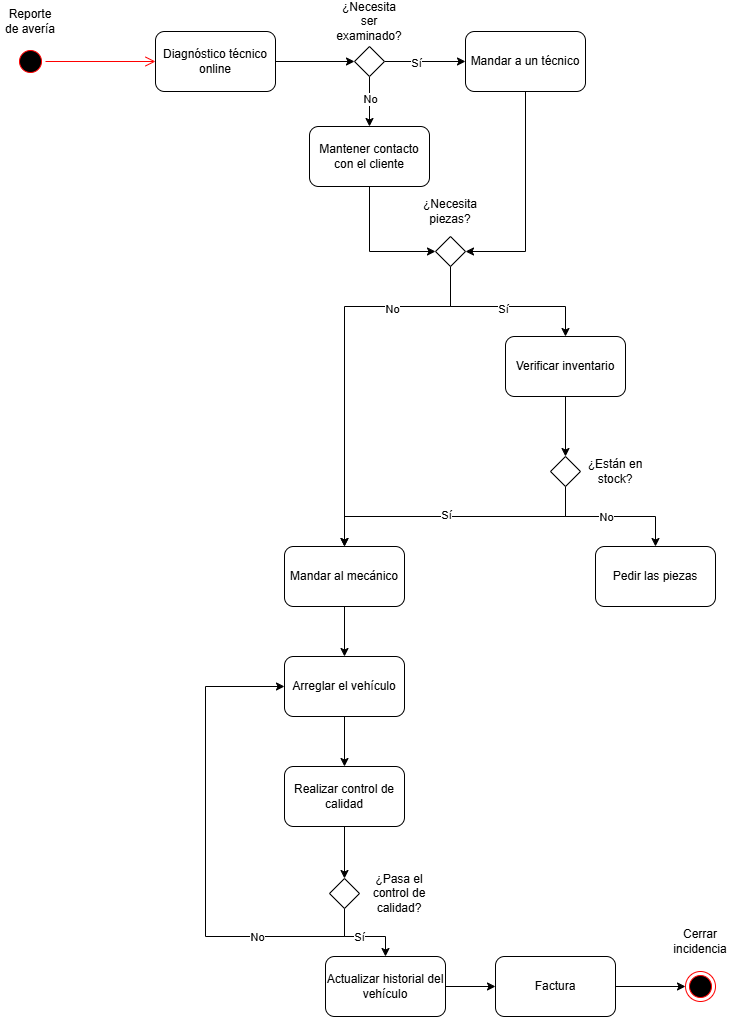

The diagram above was exported from draw.io. Its source (the exported page's mxGraphModel, read from the mxfile embedded in the PNG):
<mxGraphModel dx="1094" dy="897" grid="1" gridSize="10" guides="1" tooltips="1" connect="1" arrows="1" fold="1" page="1" pageScale="1" pageWidth="827" pageHeight="1169" math="0" shadow="0">
  <root>
    <mxCell id="0" />
    <mxCell id="1" parent="0" />
    <mxCell id="4MxY9I-dDKaMIs5QFvat-1" parent="1" style="ellipse;html=1;shape=startState;fillColor=#000000;strokeColor=#ff0000;" value="" vertex="1">
      <mxGeometry height="30" width="30" x="60" y="110" as="geometry" />
    </mxCell>
    <mxCell id="4MxY9I-dDKaMIs5QFvat-2" edge="1" parent="1" source="4MxY9I-dDKaMIs5QFvat-1" style="edgeStyle=orthogonalEdgeStyle;html=1;verticalAlign=bottom;endArrow=open;endSize=8;strokeColor=#ff0000;rounded=0;" value="">
      <mxGeometry relative="1" as="geometry">
        <mxPoint x="200" y="125" as="targetPoint" />
      </mxGeometry>
    </mxCell>
    <mxCell id="4MxY9I-dDKaMIs5QFvat-3" parent="1" style="text;html=1;whiteSpace=wrap;strokeColor=none;fillColor=none;align=center;verticalAlign=middle;rounded=0;" value="Reporte de avería" vertex="1">
      <mxGeometry height="30" width="60" x="45" y="70" as="geometry" />
    </mxCell>
    <mxCell id="4MxY9I-dDKaMIs5QFvat-6" edge="1" parent="1" source="4MxY9I-dDKaMIs5QFvat-4" style="edgeStyle=orthogonalEdgeStyle;rounded=0;orthogonalLoop=1;jettySize=auto;html=1;exitX=1;exitY=0.5;exitDx=0;exitDy=0;" target="4MxY9I-dDKaMIs5QFvat-5">
      <mxGeometry relative="1" as="geometry" />
    </mxCell>
    <mxCell id="4MxY9I-dDKaMIs5QFvat-4" parent="1" style="rounded=1;whiteSpace=wrap;html=1;" value="Diagnóstico técnico online" vertex="1">
      <mxGeometry height="60" width="120" x="200" y="95" as="geometry" />
    </mxCell>
    <mxCell id="4MxY9I-dDKaMIs5QFvat-9" edge="1" parent="1" source="4MxY9I-dDKaMIs5QFvat-5" style="edgeStyle=orthogonalEdgeStyle;rounded=0;orthogonalLoop=1;jettySize=auto;html=1;exitX=1;exitY=0.5;exitDx=0;exitDy=0;entryX=0;entryY=0.5;entryDx=0;entryDy=0;" target="4MxY9I-dDKaMIs5QFvat-8">
      <mxGeometry relative="1" as="geometry" />
    </mxCell>
    <mxCell id="4MxY9I-dDKaMIs5QFvat-10" connectable="0" parent="4MxY9I-dDKaMIs5QFvat-9" style="edgeLabel;html=1;align=center;verticalAlign=middle;resizable=0;points=[];" value="Sí" vertex="1">
      <mxGeometry relative="1" x="-0.2346" y="-1" as="geometry">
        <mxPoint as="offset" />
      </mxGeometry>
    </mxCell>
    <mxCell id="4MxY9I-dDKaMIs5QFvat-12" edge="1" parent="1" source="4MxY9I-dDKaMIs5QFvat-5" style="edgeStyle=orthogonalEdgeStyle;rounded=0;orthogonalLoop=1;jettySize=auto;html=1;exitX=0.5;exitY=1;exitDx=0;exitDy=0;entryX=0.5;entryY=0;entryDx=0;entryDy=0;" target="4MxY9I-dDKaMIs5QFvat-11">
      <mxGeometry relative="1" as="geometry" />
    </mxCell>
    <mxCell id="4MxY9I-dDKaMIs5QFvat-13" connectable="0" parent="4MxY9I-dDKaMIs5QFvat-12" style="edgeLabel;html=1;align=center;verticalAlign=middle;resizable=0;points=[];" value="No" vertex="1">
      <mxGeometry relative="1" x="-0.12" as="geometry">
        <mxPoint as="offset" />
      </mxGeometry>
    </mxCell>
    <mxCell id="4MxY9I-dDKaMIs5QFvat-5" parent="1" style="rhombus;whiteSpace=wrap;html=1;" value="" vertex="1">
      <mxGeometry height="30" width="30" x="399" y="110" as="geometry" />
    </mxCell>
    <mxCell id="4MxY9I-dDKaMIs5QFvat-7" parent="1" style="text;html=1;whiteSpace=wrap;strokeColor=none;fillColor=none;align=center;verticalAlign=middle;rounded=0;" value="¿Necesita ser examinado?" vertex="1">
      <mxGeometry height="30" width="70" x="379" y="70" as="geometry" />
    </mxCell>
    <mxCell id="4MxY9I-dDKaMIs5QFvat-17" edge="1" parent="1" source="4MxY9I-dDKaMIs5QFvat-8" style="edgeStyle=orthogonalEdgeStyle;rounded=0;orthogonalLoop=1;jettySize=auto;html=1;exitX=0.5;exitY=1;exitDx=0;exitDy=0;entryX=1;entryY=0.5;entryDx=0;entryDy=0;" target="4MxY9I-dDKaMIs5QFvat-15">
      <mxGeometry relative="1" as="geometry" />
    </mxCell>
    <mxCell id="4MxY9I-dDKaMIs5QFvat-8" parent="1" style="rounded=1;whiteSpace=wrap;html=1;" value="Mandar a un técnico" vertex="1">
      <mxGeometry height="60" width="120" x="510" y="95" as="geometry" />
    </mxCell>
    <mxCell id="4MxY9I-dDKaMIs5QFvat-16" edge="1" parent="1" source="4MxY9I-dDKaMIs5QFvat-11" style="edgeStyle=orthogonalEdgeStyle;rounded=0;orthogonalLoop=1;jettySize=auto;html=1;exitX=0.5;exitY=1;exitDx=0;exitDy=0;entryX=0;entryY=0.5;entryDx=0;entryDy=0;" target="4MxY9I-dDKaMIs5QFvat-15">
      <mxGeometry relative="1" as="geometry" />
    </mxCell>
    <mxCell id="4MxY9I-dDKaMIs5QFvat-11" parent="1" style="rounded=1;whiteSpace=wrap;html=1;" value="Mantener contacto con el cliente" vertex="1">
      <mxGeometry height="60" width="120" x="354" y="190" as="geometry" />
    </mxCell>
    <mxCell id="4MxY9I-dDKaMIs5QFvat-20" edge="1" parent="1" source="4MxY9I-dDKaMIs5QFvat-15" style="edgeStyle=orthogonalEdgeStyle;rounded=0;orthogonalLoop=1;jettySize=auto;html=1;exitX=0.5;exitY=1;exitDx=0;exitDy=0;entryX=0.5;entryY=0;entryDx=0;entryDy=0;" target="4MxY9I-dDKaMIs5QFvat-19">
      <mxGeometry relative="1" as="geometry">
        <Array as="points">
          <mxPoint x="495" y="370" />
          <mxPoint x="610" y="370" />
        </Array>
      </mxGeometry>
    </mxCell>
    <mxCell id="4MxY9I-dDKaMIs5QFvat-21" connectable="0" parent="4MxY9I-dDKaMIs5QFvat-20" style="edgeLabel;html=1;align=center;verticalAlign=middle;resizable=0;points=[];" value="Sí" vertex="1">
      <mxGeometry relative="1" x="-0.0054" y="-2" as="geometry">
        <mxPoint as="offset" />
      </mxGeometry>
    </mxCell>
    <mxCell id="4MxY9I-dDKaMIs5QFvat-31" edge="1" parent="1" source="4MxY9I-dDKaMIs5QFvat-15" style="edgeStyle=orthogonalEdgeStyle;rounded=0;orthogonalLoop=1;jettySize=auto;html=1;exitX=0.5;exitY=1;exitDx=0;exitDy=0;entryX=0.5;entryY=0;entryDx=0;entryDy=0;" target="4MxY9I-dDKaMIs5QFvat-30">
      <mxGeometry relative="1" as="geometry">
        <Array as="points">
          <mxPoint x="495" y="370" />
          <mxPoint x="389" y="370" />
        </Array>
      </mxGeometry>
    </mxCell>
    <mxCell id="4MxY9I-dDKaMIs5QFvat-33" connectable="0" parent="4MxY9I-dDKaMIs5QFvat-31" style="edgeLabel;html=1;align=center;verticalAlign=middle;resizable=0;points=[];" value="No" vertex="1">
      <mxGeometry relative="1" x="-0.487" y="2" as="geometry">
        <mxPoint as="offset" />
      </mxGeometry>
    </mxCell>
    <mxCell id="4MxY9I-dDKaMIs5QFvat-15" parent="1" style="rhombus;whiteSpace=wrap;html=1;" value="" vertex="1">
      <mxGeometry height="30" width="30" x="480" y="300" as="geometry" />
    </mxCell>
    <mxCell id="4MxY9I-dDKaMIs5QFvat-18" parent="1" style="text;html=1;whiteSpace=wrap;strokeColor=none;fillColor=none;align=center;verticalAlign=middle;rounded=0;" value="¿Necesita piezas?" vertex="1">
      <mxGeometry height="30" width="60" x="465" y="260" as="geometry" />
    </mxCell>
    <mxCell id="4MxY9I-dDKaMIs5QFvat-25" edge="1" parent="1" source="4MxY9I-dDKaMIs5QFvat-19" style="edgeStyle=orthogonalEdgeStyle;rounded=0;orthogonalLoop=1;jettySize=auto;html=1;exitX=0.5;exitY=1;exitDx=0;exitDy=0;entryX=0.5;entryY=0;entryDx=0;entryDy=0;" target="4MxY9I-dDKaMIs5QFvat-24">
      <mxGeometry relative="1" as="geometry" />
    </mxCell>
    <mxCell id="4MxY9I-dDKaMIs5QFvat-19" parent="1" style="rounded=1;whiteSpace=wrap;html=1;" value="Verificar inventario" vertex="1">
      <mxGeometry height="60" width="120" x="550" y="400" as="geometry" />
    </mxCell>
    <mxCell id="4MxY9I-dDKaMIs5QFvat-28" edge="1" parent="1" source="4MxY9I-dDKaMIs5QFvat-24" style="edgeStyle=orthogonalEdgeStyle;rounded=0;orthogonalLoop=1;jettySize=auto;html=1;exitX=0.5;exitY=1;exitDx=0;exitDy=0;entryX=0.5;entryY=0;entryDx=0;entryDy=0;" target="4MxY9I-dDKaMIs5QFvat-27">
      <mxGeometry relative="1" as="geometry" />
    </mxCell>
    <mxCell id="4MxY9I-dDKaMIs5QFvat-29" connectable="0" parent="4MxY9I-dDKaMIs5QFvat-28" style="edgeLabel;html=1;align=center;verticalAlign=middle;resizable=0;points=[];" value="No" vertex="1">
      <mxGeometry relative="1" x="-0.0667" as="geometry">
        <mxPoint as="offset" />
      </mxGeometry>
    </mxCell>
    <mxCell id="4MxY9I-dDKaMIs5QFvat-32" edge="1" parent="1" source="4MxY9I-dDKaMIs5QFvat-24" style="edgeStyle=orthogonalEdgeStyle;rounded=0;orthogonalLoop=1;jettySize=auto;html=1;exitX=0.5;exitY=1;exitDx=0;exitDy=0;entryX=0.5;entryY=0;entryDx=0;entryDy=0;" target="4MxY9I-dDKaMIs5QFvat-30">
      <mxGeometry relative="1" as="geometry" />
    </mxCell>
    <mxCell id="4MxY9I-dDKaMIs5QFvat-34" connectable="0" parent="4MxY9I-dDKaMIs5QFvat-32" style="edgeLabel;html=1;align=center;verticalAlign=middle;resizable=0;points=[];" value="Sí" vertex="1">
      <mxGeometry relative="1" x="0.0676" y="-2" as="geometry">
        <mxPoint as="offset" />
      </mxGeometry>
    </mxCell>
    <mxCell id="4MxY9I-dDKaMIs5QFvat-24" parent="1" style="rhombus;whiteSpace=wrap;html=1;" value="" vertex="1">
      <mxGeometry height="30" width="30" x="595" y="520" as="geometry" />
    </mxCell>
    <mxCell id="4MxY9I-dDKaMIs5QFvat-26" parent="1" style="text;html=1;whiteSpace=wrap;strokeColor=none;fillColor=none;align=center;verticalAlign=middle;rounded=0;" value="¿Están en stock?" vertex="1">
      <mxGeometry height="30" width="60" x="630" y="520" as="geometry" />
    </mxCell>
    <mxCell id="4MxY9I-dDKaMIs5QFvat-27" parent="1" style="rounded=1;whiteSpace=wrap;html=1;" value="Pedir las piezas" vertex="1">
      <mxGeometry height="60" width="120" x="640" y="610" as="geometry" />
    </mxCell>
    <mxCell id="4MxY9I-dDKaMIs5QFvat-36" edge="1" parent="1" source="4MxY9I-dDKaMIs5QFvat-30" style="edgeStyle=orthogonalEdgeStyle;rounded=0;orthogonalLoop=1;jettySize=auto;html=1;" target="4MxY9I-dDKaMIs5QFvat-35" value="">
      <mxGeometry relative="1" as="geometry" />
    </mxCell>
    <mxCell id="4MxY9I-dDKaMIs5QFvat-30" parent="1" style="rounded=1;whiteSpace=wrap;html=1;" value="Mandar al mecánico" vertex="1">
      <mxGeometry height="60" width="120" x="329" y="610" as="geometry" />
    </mxCell>
    <mxCell id="4MxY9I-dDKaMIs5QFvat-38" edge="1" parent="1" source="4MxY9I-dDKaMIs5QFvat-35" style="edgeStyle=orthogonalEdgeStyle;rounded=0;orthogonalLoop=1;jettySize=auto;html=1;" target="4MxY9I-dDKaMIs5QFvat-37" value="">
      <mxGeometry relative="1" as="geometry" />
    </mxCell>
    <mxCell id="4MxY9I-dDKaMIs5QFvat-35" parent="1" style="whiteSpace=wrap;html=1;rounded=1;" value="Arreglar el vehículo" vertex="1">
      <mxGeometry height="60" width="120" x="329" y="720" as="geometry" />
    </mxCell>
    <mxCell id="4MxY9I-dDKaMIs5QFvat-40" edge="1" parent="1" source="4MxY9I-dDKaMIs5QFvat-37" style="edgeStyle=orthogonalEdgeStyle;rounded=0;orthogonalLoop=1;jettySize=auto;html=1;exitX=0.5;exitY=1;exitDx=0;exitDy=0;entryX=0.5;entryY=0;entryDx=0;entryDy=0;" target="4MxY9I-dDKaMIs5QFvat-39">
      <mxGeometry relative="1" as="geometry" />
    </mxCell>
    <mxCell id="4MxY9I-dDKaMIs5QFvat-37" parent="1" style="whiteSpace=wrap;html=1;rounded=1;" value="Realizar control de calidad" vertex="1">
      <mxGeometry height="60" width="120" x="329" y="830" as="geometry" />
    </mxCell>
    <mxCell id="4MxY9I-dDKaMIs5QFvat-43" edge="1" parent="1" source="4MxY9I-dDKaMIs5QFvat-39" style="edgeStyle=orthogonalEdgeStyle;rounded=0;orthogonalLoop=1;jettySize=auto;html=1;exitX=0.5;exitY=1;exitDx=0;exitDy=0;entryX=0.5;entryY=0;entryDx=0;entryDy=0;" target="4MxY9I-dDKaMIs5QFvat-42">
      <mxGeometry relative="1" as="geometry">
        <Array as="points">
          <mxPoint x="389" y="1000" />
          <mxPoint x="430" y="1000" />
        </Array>
      </mxGeometry>
    </mxCell>
    <mxCell id="4MxY9I-dDKaMIs5QFvat-44" connectable="0" parent="4MxY9I-dDKaMIs5QFvat-43" style="edgeLabel;html=1;align=center;verticalAlign=middle;resizable=0;points=[];" value="Sí" vertex="1">
      <mxGeometry relative="1" x="-0.0562" as="geometry">
        <mxPoint as="offset" />
      </mxGeometry>
    </mxCell>
    <mxCell id="4MxY9I-dDKaMIs5QFvat-45" edge="1" parent="1" source="4MxY9I-dDKaMIs5QFvat-39" style="edgeStyle=orthogonalEdgeStyle;rounded=0;orthogonalLoop=1;jettySize=auto;html=1;exitX=0.5;exitY=1;exitDx=0;exitDy=0;entryX=0;entryY=0.5;entryDx=0;entryDy=0;" target="4MxY9I-dDKaMIs5QFvat-35">
      <mxGeometry relative="1" as="geometry">
        <Array as="points">
          <mxPoint x="389" y="1000" />
          <mxPoint x="250" y="1000" />
          <mxPoint x="250" y="750" />
        </Array>
      </mxGeometry>
    </mxCell>
    <mxCell id="4MxY9I-dDKaMIs5QFvat-46" connectable="0" parent="4MxY9I-dDKaMIs5QFvat-45" style="edgeLabel;html=1;align=center;verticalAlign=middle;resizable=0;points=[];" value="No" vertex="1">
      <mxGeometry relative="1" x="-0.5323" as="geometry">
        <mxPoint as="offset" />
      </mxGeometry>
    </mxCell>
    <mxCell id="4MxY9I-dDKaMIs5QFvat-39" parent="1" style="rhombus;whiteSpace=wrap;html=1;" value="" vertex="1">
      <mxGeometry height="30" width="30" x="374" y="942" as="geometry" />
    </mxCell>
    <mxCell id="4MxY9I-dDKaMIs5QFvat-41" parent="1" style="text;html=1;whiteSpace=wrap;strokeColor=none;fillColor=none;align=center;verticalAlign=middle;rounded=0;" value="¿Pasa el control de calidad?" vertex="1">
      <mxGeometry height="30" width="60" x="414" y="942" as="geometry" />
    </mxCell>
    <mxCell id="4MxY9I-dDKaMIs5QFvat-48" edge="1" parent="1" source="4MxY9I-dDKaMIs5QFvat-42" style="edgeStyle=orthogonalEdgeStyle;rounded=0;orthogonalLoop=1;jettySize=auto;html=1;" target="4MxY9I-dDKaMIs5QFvat-47" value="">
      <mxGeometry relative="1" as="geometry" />
    </mxCell>
    <mxCell id="4MxY9I-dDKaMIs5QFvat-42" parent="1" style="rounded=1;whiteSpace=wrap;html=1;" value="Actualizar historial del vehículo" vertex="1">
      <mxGeometry height="60" width="120" x="370" y="1020" as="geometry" />
    </mxCell>
    <mxCell id="4MxY9I-dDKaMIs5QFvat-50" edge="1" parent="1" source="4MxY9I-dDKaMIs5QFvat-47" style="edgeStyle=orthogonalEdgeStyle;rounded=0;orthogonalLoop=1;jettySize=auto;html=1;exitX=1;exitY=0.5;exitDx=0;exitDy=0;entryX=0;entryY=0.5;entryDx=0;entryDy=0;" target="4MxY9I-dDKaMIs5QFvat-49">
      <mxGeometry relative="1" as="geometry" />
    </mxCell>
    <mxCell id="4MxY9I-dDKaMIs5QFvat-47" parent="1" style="whiteSpace=wrap;html=1;rounded=1;" value="Factura" vertex="1">
      <mxGeometry height="60" width="120" x="540" y="1020" as="geometry" />
    </mxCell>
    <mxCell id="4MxY9I-dDKaMIs5QFvat-49" parent="1" style="ellipse;html=1;shape=endState;fillColor=#000000;strokeColor=#ff0000;" value="" vertex="1">
      <mxGeometry height="30" width="30" x="730" y="1035" as="geometry" />
    </mxCell>
    <mxCell id="4MxY9I-dDKaMIs5QFvat-51" parent="1" style="text;html=1;whiteSpace=wrap;strokeColor=none;fillColor=none;align=center;verticalAlign=middle;rounded=0;" value="Cerrar incidencia" vertex="1">
      <mxGeometry height="30" width="60" x="715" y="990" as="geometry" />
    </mxCell>
  </root>
</mxGraphModel>